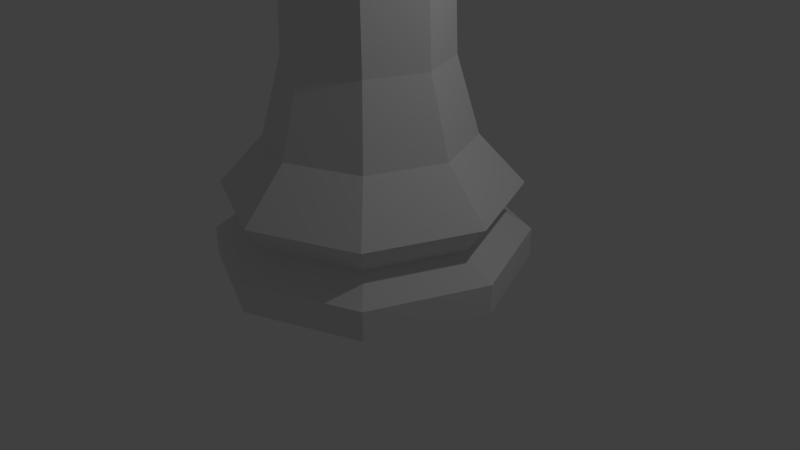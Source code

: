# Source: rook.blend  (saved by Blender 2.76.0; exported with 4.5.12 LTS)
import bpy
from mathutils import Matrix  # noqa: F401  (used for matrix-valued properties, if any)

bpy.ops.wm.read_factory_settings(use_empty=True)
scene = bpy.context.scene
scene.name = 'Scene'

# ---- collections
col_collection_1 = bpy.data.collections.new('Collection 1'); scene.collection.children.link(col_collection_1)

# ---- world
world_world = bpy.data.worlds.new('World'); scene.world = world_world
world_world.color = (0.05088, 0.05088, 0.05088)
world_world.use_sun_shadow = False
world_world.sun_shadow_jitter_overblur = 0.0
world_world.cycles.sampling_method = 'MANUAL'
world_world.cycles.sample_map_resolution = 256

# ---- cameras
cam_camera = bpy.data.cameras.new('Camera')
cam_camera.clip_end = 100.0
cam_camera.lens = 35.0
cam_camera.sensor_width = 32.0
cam_camera.sensor_height = 18.0
cam_camera.ortho_scale = 7.314
cam_camera.dof.focus_distance = 0.0
cam_camera.dof.aperture_fstop = 128.0

# ---- lights
light_lamp = bpy.data.lights.new('Lamp', 'POINT')
light_lamp.transmission_factor = 0.0
light_lamp.cutoff_distance = 30.0
light_lamp.energy = 100.0
light_lamp.shadow_buffer_clip_start = 1.001
light_lamp.shadow_soft_size = 0.1
light_lamp.shadow_maximum_resolution = 0.006
light_lamp.use_absolute_resolution = True
light_lamp.cycles.use_multiple_importance_sampling = False

# ---- meshes
me_rook = bpy.data.meshes.new('Rook')
me_rook.from_pydata([(0.0, 1.5, 0.0), (-4.161e-08, 0.9791, 1.234), (1.061, 1.061, 0.0), (0.6923, 0.6923, 1.234), (1.5, -6.557e-08, 0.0), (0.9791, -4.492e-08, 1.234), (1.061, -1.061, 0.0), (0.6923, -0.6923, 1.234), (-1.311e-07, -1.5, 0.0), (-1.272e-07, -0.9791, 1.234), (-1.061, -1.061, 0.0), (-0.6923, -0.6923, 1.234), (-1.5, 1.789e-08, 0.0), (-0.9791, 9.55e-09, 1.234), (-1.061, 1.061, 0.0), (-0.6923, 0.6923, 1.234), (0.0, 1.5, 0.2811), (-1.767e-08, 1.197, 0.4869), (-4.852e-09, 1.412, 0.7591), (0.9983, 0.9983, 0.7591), (0.8462, 0.8462, 0.4869), (1.061, 1.061, 0.2811), (1.412, -6.245e-08, 0.7591), (1.197, -5.305e-08, 0.4869), (1.5, -6.557e-08, 0.2811), (0.9983, -0.9983, 0.7591), (0.8462, -0.8462, 0.4869), (1.061, -1.061, 0.2811), (-1.283e-07, -1.412, 0.7591), (-1.223e-07, -1.197, 0.4869), (-1.311e-07, -1.5, 0.2811), (-0.9983, -0.9983, 0.7591), (-0.8462, -0.8462, 0.4869), (-1.061, -1.061, 0.2811), (-1.412, 1.61e-08, 0.7591), (-1.197, 1.353e-08, 0.4869), (-1.5, 1.789e-08, 0.2811), (-0.9983, 0.9983, 0.7591), (-0.8462, 0.8462, 0.4869), (-1.061, 1.061, 0.2811), (-4.725e-08, 0.7192, 3.639), (0.5086, 0.5086, 3.639), (0.7192, -3.365e-08, 3.639), (0.5086, -0.5086, 3.639), (-1.101e-07, -0.7192, 3.639), (-0.5086, -0.5086, 3.639), (-0.7192, 6.366e-09, 3.639), (-0.5086, 0.5086, 3.639), (-3.896e-08, 1.02, 3.865), (0.7216, 0.7216, 3.865), (1.02, -4.774e-08, 3.865), (0.7216, -0.7216, 3.865), (-1.282e-07, -1.02, 3.865), (-0.7216, -0.7216, 3.865), (-1.02, 9.033e-09, 3.865), (-0.7216, 0.7216, 3.865), (-3.148e-08, 0.7887, 3.969), (0.5577, 0.5577, 3.969), (0.7887, -4.4e-08, 3.969), (0.5577, -0.5577, 3.969), (-1.132e-07, -0.7887, 3.969), (-0.5577, -0.5577, 3.969), (-0.7887, 9.033e-09, 3.969), (-0.5577, 0.5577, 3.969), (0.7216, 0.7216, 3.969), (-3.896e-08, 1.02, 3.969), (1.02, -4.774e-08, 3.969), (0.7216, -0.7216, 3.969), (-1.282e-07, -1.02, 3.969), (-0.7216, -0.7216, 3.969), (-1.02, 9.033e-09, 3.969), (-0.7216, 0.7216, 3.969), (1.02, -4.774e-08, 4.279), (0.7216, 0.7216, 4.279), (-1.282e-07, -1.02, 4.279), (0.7216, -0.7216, 4.279), (-1.02, 9.033e-09, 4.279), (-0.7216, -0.7216, 4.279), (-3.896e-08, 1.02, 4.279), (-0.7216, 0.7216, 4.279), (0.7887, -4.4e-08, 4.279), (0.5577, 0.5577, 4.279), (-1.132e-07, -0.7887, 4.279), (0.5577, -0.5577, 4.279), (-0.7887, 9.033e-09, 4.279), (-0.5577, -0.5577, 4.279), (-3.148e-08, 0.7887, 4.279), (-0.5577, 0.5577, 4.279), (0.5577, 0.5577, 3.757), (-3.148e-08, 0.7887, 3.757), (0.7887, -4.4e-08, 3.757), (0.5577, -0.5577, 3.757), (-1.132e-07, -0.7887, 3.757), (-0.5577, -0.5577, 3.757), (-0.7887, 9.033e-09, 3.757), (-0.5577, 0.5577, 3.757), (0.5447, 0.5447, 1.962), (0.7703, -3.535e-08, 1.962), (-1.098e-07, -0.7703, 1.962), (-0.5447, -0.5447, 1.962), (-0.5447, 0.5447, 1.962), (-4.244e-08, 0.7703, 1.962), (0.5447, -0.5447, 1.962), (-0.7703, 7.5e-09, 1.962)], [], [(1, 3, 19), (19, 3, 5), (5, 7, 25), (7, 9, 28), (9, 11, 31), (11, 13, 34), (37, 15, 1), (34, 13, 15), (6, 10, 14), (36, 39, 14), (35, 38, 39), (34, 37, 38), (39, 16, 0), (38, 17, 16), (37, 18, 17), (33, 36, 12), (32, 35, 36), (31, 34, 35), (30, 33, 10), (30, 29, 32), (28, 31, 32), (27, 30, 8), (26, 29, 30), (25, 28, 29), (24, 27, 6), (23, 26, 27), (22, 25, 26), (21, 24, 4), (20, 23, 24), (19, 22, 23), (16, 21, 2), (17, 20, 21), (18, 19, 20), (96, 41, 42), (98, 44, 45), (100, 47, 40), (96, 101, 40), (97, 42, 43), (99, 45, 46), (102, 43, 44), (103, 46, 47), (46, 54, 55), (44, 52, 53), (42, 50, 51), (40, 48, 49), (47, 55, 48), (45, 53, 54), (44, 43, 51), (42, 41, 49), (53, 69, 70), (51, 67, 68), (49, 64, 66), (54, 70, 71), (52, 68, 69), (50, 66, 67), (48, 65, 64), (55, 71, 65), (60, 92, 93), (56, 57, 64), (67, 75, 74), (59, 67, 66), (57, 81, 73), (61, 69, 68), (58, 80, 81), (63, 71, 70), (65, 78, 86), (80, 72, 73), (82, 74, 75), (85, 84, 76), (86, 78, 79), (66, 72, 80), (60, 82, 83), (59, 83, 75), (69, 77, 76), (68, 74, 82), (62, 84, 85), (61, 85, 77), (71, 79, 78), (70, 76, 84), (56, 86, 87), (64, 73, 72), (63, 87, 79), (94, 91, 90), (58, 90, 91), (56, 89, 88), (63, 95, 89), (61, 93, 94), (59, 91, 92), (57, 88, 90), (62, 94, 95), (13, 103, 100), (7, 102, 98), (13, 11, 99), (5, 97, 102), (3, 1, 101), (15, 100, 101), (11, 9, 98), (3, 96, 97), (18, 1, 19), (22, 19, 5), (22, 5, 25), (25, 7, 28), (28, 9, 31), (31, 11, 34), (18, 37, 1), (37, 34, 15), (14, 0, 2), (2, 4, 6), (6, 8, 10), (10, 12, 14), (14, 2, 6), (12, 36, 14), (36, 35, 39), (35, 34, 38), (14, 39, 0), (39, 38, 16), (38, 37, 17), (10, 33, 12), (33, 32, 36), (32, 31, 35), (8, 30, 10), (33, 30, 32), (29, 28, 32), (6, 27, 8), (27, 26, 30), (26, 25, 29), (4, 24, 6), (24, 23, 27), (23, 22, 26), (2, 21, 4), (21, 20, 24), (20, 19, 23), (0, 16, 2), (16, 17, 21), (17, 18, 20), (97, 96, 42), (99, 98, 45), (101, 100, 40), (41, 96, 40), (102, 97, 43), (103, 99, 46), (98, 102, 44), (100, 103, 47), (47, 46, 55), (45, 44, 53), (43, 42, 51), (41, 40, 49), (40, 47, 48), (46, 45, 54), (52, 44, 51), (50, 42, 49), (54, 53, 70), (52, 51, 68), (50, 49, 66), (55, 54, 71), (53, 52, 69), (51, 50, 67), (49, 48, 64), (48, 55, 65), (61, 60, 93), (65, 56, 64), (68, 67, 74), (58, 59, 66), (64, 57, 73), (60, 61, 68), (57, 58, 81), (62, 63, 70), (56, 65, 86), (81, 80, 73), (83, 82, 75), (77, 85, 76), (87, 86, 79), (58, 66, 80), (59, 60, 83), (67, 59, 75), (70, 69, 76), (60, 68, 82), (61, 62, 85), (69, 61, 77), (65, 71, 78), (62, 70, 84), (63, 56, 87), (66, 64, 72), (71, 63, 79), (90, 88, 94), (89, 95, 94), (94, 93, 92), (92, 91, 94), (88, 89, 94), (59, 58, 91), (57, 56, 88), (56, 63, 89), (62, 61, 94), (60, 59, 92), (58, 57, 90), (63, 62, 95), (15, 13, 100), (9, 7, 98), (103, 13, 99), (7, 5, 102), (96, 3, 101), (1, 15, 101), (99, 11, 98), (5, 3, 97)])
me_rook.use_remesh_preserve_volume = False
me_rook.use_remesh_preserve_attributes = False
me_rook.use_mirror_vertex_groups = False
me_rook.update()

# ---- objects
ob_rook = bpy.data.objects.new('Rook', me_rook)
ob_lamp = bpy.data.objects.new('Lamp', light_lamp)
ob_camera = bpy.data.objects.new('Camera', cam_camera)

# ---- transforms, parenting, visibility, modifiers, constraints
ob_rook.location = (0.0, 0.0, 0.0)
ob_rook.scale = (1.333, 1.333, 1.335)
ob_rook.lineart.crease_threshold = 0.0
ob_lamp.location = (4.076, 1.005, 5.904)
ob_lamp.rotation_euler = (0.6503, 0.05522, 1.866)
ob_lamp.lock_rotations_4d = False
ob_lamp.empty_display_type = 'ARROWS'
ob_lamp.color = (0.0, 0.0, 0.0, 0.0)
ob_lamp.lineart.crease_threshold = 0.0
ob_camera.location = (7.481, -6.508, 5.344)
ob_camera.rotation_euler = (1.109, 0.01082, 0.8149)
ob_camera.lock_rotations_4d = False
ob_camera.empty_display_type = 'ARROWS'
ob_camera.color = (0.0, 0.0, 0.0, 0.0)
ob_camera.display_type = 'WIRE'
ob_camera.lineart.crease_threshold = 0.0

# ---- collection membership
col_collection_1.objects.link(ob_rook)
col_collection_1.objects.link(ob_lamp)
col_collection_1.objects.link(ob_camera)

# ---- scene / render settings (as saved in the file)
scene.camera = ob_camera
scene.frame_start = 1; scene.frame_end = 250; scene.frame_set(1)
scene.render.engine = 'BLENDER_EEVEE_NEXT'
scene.render.resolution_percentage = 50
scene.render.dither_intensity = 0.0
scene.cycles.use_denoising = False
scene.cycles.samples = 10
scene.cycles.sampling_pattern = 'TABULATED_SOBOL'
scene.cycles.light_sampling_threshold = 0.0
scene.cycles.use_adaptive_sampling = False
scene.cycles.use_light_tree = False
scene.cycles.blur_glossy = 0.0
scene.cycles.pixel_filter_type = 'GAUSSIAN'
scene.cycles.sample_clamp_indirect = 0.0
scene.view_settings.view_transform = 'Standard'
bpy.context.view_layer.update()
